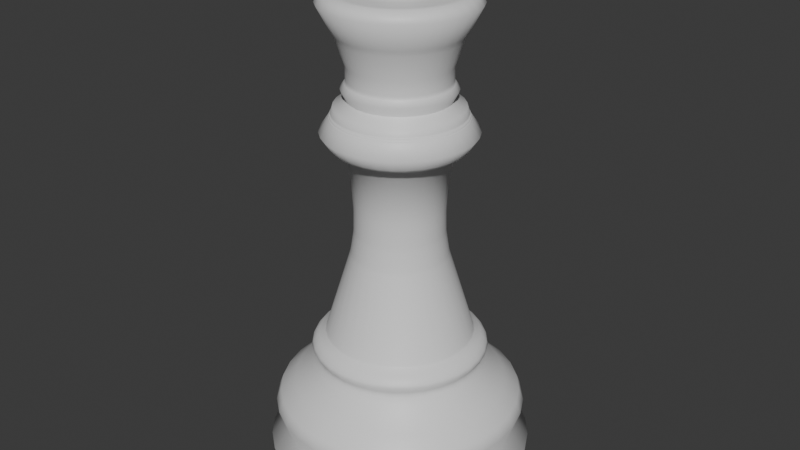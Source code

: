 # Source: queenchesspiece.blend  (saved by Blender 4.2.66; exported with 4.5.12 LTS)
import bpy
from mathutils import Matrix  # noqa: F401  (used for matrix-valued properties, if any)

bpy.ops.wm.read_factory_settings(use_empty=True)
scene = bpy.context.scene
scene.name = 'Scene'

# ---- materials (node trees are filled in below, after node groups)
mat_material = bpy.data.materials.new('Material')
mat_material.alpha_threshold = 0.0
mat_material.roughness = 0.5
mat_material.line_color = (0.0, 0.0, 0.0, 1.0)

# ---- material node trees
mat_material.use_nodes = True; mat_material.node_tree.nodes.clear()
_N = mat_material.node_tree.nodes; _L = mat_material.node_tree.links
n0 = _N.new('ShaderNodeOutputMaterial'); n0.name = 'Material Output'; n0.location = (300, 300)
n1 = _N.new('ShaderNodeBsdfPrincipled'); n1.name = 'Principled BSDF'; n1.location = (10, 300)
n1.inputs[3].default_value = 1.45
_L.new(n1.outputs[0], n0.inputs[0])
n0.is_active_output = True

# ---- world
world_world = bpy.data.worlds.new('World'); scene.world = world_world
world_world.use_nodes = True; world_world.node_tree.nodes.clear()
_N = world_world.node_tree.nodes; _L = world_world.node_tree.links
n0 = _N.new('ShaderNodeOutputWorld'); n0.name = 'World Output'; n0.location = (300, 300)
n1 = _N.new('ShaderNodeBackground'); n1.name = 'Background'; n1.location = (10, 300)
n1.inputs[0].default_value = (0.05088, 0.05088, 0.05088, 1.0)
_L.new(n1.outputs[0], n0.inputs[0])
n0.is_active_output = True
world_world.color = (0.05088, 0.05088, 0.05088)
world_world.sun_shadow_jitter_overblur = 0.0

# ---- meshes
me_cube = bpy.data.meshes.new('Cube')
me_cube.from_pydata([(0.0, 0.0, 0.0), (0.09129, -8.718e-09, 0.06766), (0.09494, -7.435e-09, 0.05771), (0.08848, -5.02e-09, 0.03896), (0.1, -3.057e-09, 0.02373), (0.08933, 0.0, 0.0), (0.06629, -1.404e-08, 0.109), (0.03736, -3.496e-08, 0.2713), (0.05609, -3.703e-08, 0.2874), (0.04613, -3.949e-08, 0.3065), (0.04074, -4.116e-08, 0.3195), (0.03737, -4.347e-08, 0.3374), (0.05624, -4.927e-08, 0.3824), (0.05017, -5.031e-08, 0.3905), (0.04242, -5.013e-08, 0.3891), (0.03602, -5.036e-08, 0.3908), (0.02658, -5.017e-08, 0.3894), (0.01242, -5.14e-08, 0.3989), (0.0002871, -5.411e-08, 0.42), (0.09192, -1.577e-09, 0.01224), (0.09045, -1.091e-09, 0.008467), (0.07121, -1.123e-08, 0.08719), (0.07977, -1.003e-08, 0.07782), (0.06314, -1.34e-08, 0.104), (0.06276, -1.307e-08, 0.1014), (0.06537, -1.226e-08, 0.09515), (0.06342, -1.277e-08, 0.09913), (0.06305, -1.475e-08, 0.1145), (0.06061, -1.505e-08, 0.1168), (0.06516, -1.436e-08, 0.1115), (0.064, -1.46e-08, 0.1133), (0.05511, -1.565e-08, 0.1215), (0.05598, -1.549e-08, 0.1202), (0.03573, -2.449e-08, 0.1901), (0.03641, -2.407e-08, 0.1869), (0.0334, -2.687e-08, 0.2085), (0.03369, -2.638e-08, 0.2047), (0.03341, -2.941e-08, 0.2282), (0.03319, -2.866e-08, 0.2224), (0.04669, -3.545e-08, 0.2752), (0.05058, -3.587e-08, 0.2784), (0.04803, -3.556e-08, 0.276), (0.04851, -3.56e-08, 0.2763), (0.04995, -3.577e-08, 0.2776), (0.04949, -3.571e-08, 0.2772), (0.04886, -3.848e-08, 0.2987), (0.04923, -3.84e-08, 0.298), (0.04973, -3.829e-08, 0.2972), (0.04809, -3.871e-08, 0.3005), (0.04762, -3.889e-08, 0.3018), (0.04808, -3.871e-08, 0.3005), (0.04867, -3.854e-08, 0.2991), (0.04886, -3.848e-08, 0.2987), (0.03713, -4.02e-08, 0.312), (0.03708, -4.022e-08, 0.3122), (0.03745, -4.183e-08, 0.3246), (0.03771, -4.175e-08, 0.3241), (0.03707, -4.206e-08, 0.3265), (0.03718, -4.195e-08, 0.3256), (0.0443, -4.616e-08, 0.3582), (0.04382, -4.599e-08, 0.357), (0.04557, -4.652e-08, 0.3611), (0.04455, -4.624e-08, 0.3588), (0.009405, -5.364e-08, 0.4163), (0.003055, -5.4e-08, 0.4191), (0.004238, -5.395e-08, 0.4187), (0.01402, -5.295e-08, 0.4109), (0.01383, -5.303e-08, 0.4116), (0.01338, -5.313e-08, 0.4124), (0.01088, -5.349e-08, 0.4152), (0.01132, -5.343e-08, 0.4147), (0.01016, -5.357e-08, 0.4158), (0.007535, -5.376e-08, 0.4172), (0.008741, -5.368e-08, 0.4167), (0.01036, -5.355e-08, 0.4156), (0.01088, -5.349e-08, 0.4152), (0.008115, -5.372e-08, 0.417), (0.008459, -5.37e-08, 0.4168), (0.009208, -5.365e-08, 0.4164), (0.0094, -5.364e-08, 0.4163)], [(2, 1), (3, 2), (4, 3), (0, 5), (12, 13), (13, 14), (14, 15), (15, 16), (16, 17), (19, 20), (19, 4), (20, 5), (21, 22), (22, 1), (23, 24), (23, 6), (25, 26), (25, 21), (26, 24), (27, 28), (29, 30), (29, 6), (30, 27), (31, 32), (32, 28), (33, 34), (34, 31), (35, 36), (36, 33), (37, 38), (37, 7), (38, 35), (39, 7), (40, 8), (41, 42), (41, 39), (43, 44), (43, 40), (44, 42), (46, 47), (46, 45), (47, 8), (49, 50), (49, 9), (50, 48), (51, 52), (51, 48), (52, 45), (53, 54), (53, 9), (54, 10), (55, 56), (56, 10), (57, 58), (57, 11), (58, 55), (59, 60), (60, 11), (61, 62), (61, 12), (62, 59), (64, 65), (64, 18), (66, 17), (67, 68), (67, 66), (69, 70), (70, 68), (71, 63), (72, 65), (74, 75), (74, 71), (75, 69), (76, 77), (76, 72), (77, 73), (78, 79), (78, 73), (79, 63)], [])
_uv = me_cube.uv_layers.new(name='UVMap')
_uv.uv.foreach_set('vector', [])
me_cube.materials.append(mat_material)
me_cube.use_mirror_vertex_groups = False
me_cube.update()

# ---- objects
ob_cube = bpy.data.objects.new('Cube', me_cube)

# ---- transforms, parenting, visibility, modifiers, constraints
ob_cube.location = (0.0, 0.0, 0.0)
ob_cube.scale = (3.75, 3.75, 3.571)
ob_cube.lock_rotations_4d = False
ob_cube.empty_display_type = 'ARROWS'
ob_cube.lineart.crease_threshold = 0.0
_m = ob_cube.modifiers.new('Screw', 'SCREW')
_m.steps = 32
_m.render_steps = 32
_m.use_normal_calculate = True
_m.use_merge_vertices = True

# ---- collection membership
scene.collection.objects.link(ob_cube)

# ---- scene / render settings (as saved in the file)
scene.frame_start = 1; scene.frame_end = 250; scene.frame_set(1)
scene.render.engine = 'BLENDER_EEVEE_NEXT'
bpy.context.view_layer.update()

# ---- added for rendering (the .blend has no active camera and no usable light): camera, sun
cam_auto = bpy.data.cameras.new('AutoCamera')
cam_auto.lens = 50.0
cam_auto.sensor_width = 36.0
cam_auto.clip_end = 1000.0
ob_auto_camera = bpy.data.objects.new('AutoCamera', cam_auto)
scene.collection.objects.link(ob_auto_camera)
ob_auto_camera.location = (1.69975, -2.0397, 2.1098)
ob_auto_camera.rotation_euler = (1.09748, -7.21219e-08, 0.694738)
scene.camera = ob_auto_camera
light_auto_sun = bpy.data.lights.new('AutoSun', 'SUN')
light_auto_sun.energy = 3.0
light_auto_sun.angle = 0.0523599
ob_auto_sun = bpy.data.objects.new('AutoSun', light_auto_sun)
scene.collection.objects.link(ob_auto_sun)
ob_auto_sun.rotation_euler = (0.872665, 0.174533, 0.523599)
bpy.context.view_layer.update()
